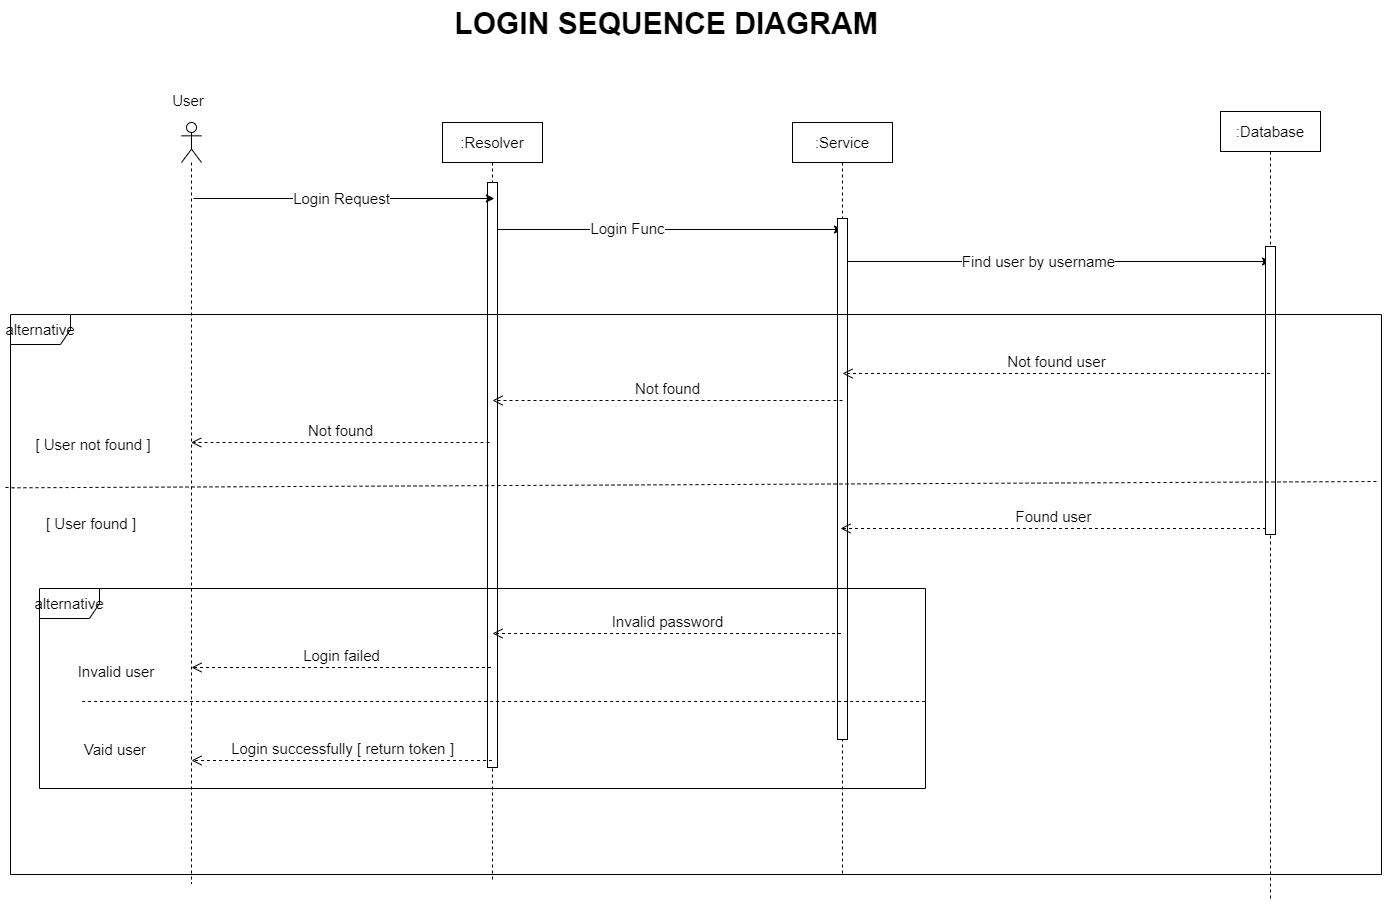

The diagram above was exported from draw.io. Its source (the exported page's mxGraphModel, read from the mxfile embedded in the PNG):
<mxGraphModel dx="2074" dy="1098" grid="0" gridSize="10" guides="1" tooltips="1" connect="1" arrows="1" fold="1" page="1" pageScale="1" pageWidth="3300" pageHeight="2339" math="0" shadow="0">
  <root>
    <mxCell id="0" />
    <mxCell id="1" parent="0" />
    <mxCell id="oBWiQlDQ4rL-Am3Ni0qt-3" value="" style="shape=umlLifeline;perimeter=lifelinePerimeter;whiteSpace=wrap;html=1;container=1;dropTarget=0;collapsible=0;recursiveResize=0;outlineConnect=0;portConstraint=eastwest;newEdgeStyle={&quot;curved&quot;:0,&quot;rounded&quot;:0};participant=umlActor;fontSize=15;" parent="1" vertex="1">
      <mxGeometry x="307" y="149" width="20" height="761" as="geometry" />
    </mxCell>
    <mxCell id="oBWiQlDQ4rL-Am3Ni0qt-9" style="edgeStyle=orthogonalEdgeStyle;rounded=0;orthogonalLoop=1;jettySize=auto;html=1;curved=0;fontSize=15;" parent="1" edge="1">
      <mxGeometry relative="1" as="geometry">
        <mxPoint x="618" y="256" as="sourcePoint" />
        <mxPoint x="968" y="256" as="targetPoint" />
        <Array as="points">
          <mxPoint x="725.5" y="256" />
          <mxPoint x="725.5" y="256" />
        </Array>
      </mxGeometry>
    </mxCell>
    <mxCell id="oBWiQlDQ4rL-Am3Ni0qt-10" value="Login Func" style="edgeLabel;html=1;align=center;verticalAlign=middle;resizable=0;points=[];fontSize=15;" parent="oBWiQlDQ4rL-Am3Ni0qt-9" connectable="0" vertex="1">
      <mxGeometry x="-0.2371" y="2" relative="1" as="geometry">
        <mxPoint as="offset" />
      </mxGeometry>
    </mxCell>
    <mxCell id="oBWiQlDQ4rL-Am3Ni0qt-4" value=":Resolver" style="shape=umlLifeline;perimeter=lifelinePerimeter;whiteSpace=wrap;html=1;container=1;dropTarget=0;collapsible=0;recursiveResize=0;outlineConnect=0;portConstraint=eastwest;newEdgeStyle={&quot;curved&quot;:0,&quot;rounded&quot;:0};fontSize=15;" parent="1" vertex="1">
      <mxGeometry x="568" y="149" width="100" height="760" as="geometry" />
    </mxCell>
    <mxCell id="wvKjO4pAQe6PCxQLwhlW-23" value="" style="html=1;points=[[0,0,0,0,5],[0,1,0,0,-5],[1,0,0,0,5],[1,1,0,0,-5]];perimeter=orthogonalPerimeter;outlineConnect=0;targetShapes=umlLifeline;portConstraint=eastwest;newEdgeStyle={&quot;curved&quot;:0,&quot;rounded&quot;:0};" vertex="1" parent="oBWiQlDQ4rL-Am3Ni0qt-4">
      <mxGeometry x="45" y="60" width="10" height="585" as="geometry" />
    </mxCell>
    <mxCell id="oBWiQlDQ4rL-Am3Ni0qt-14" style="edgeStyle=orthogonalEdgeStyle;rounded=0;orthogonalLoop=1;jettySize=auto;html=1;curved=0;fontSize=15;" parent="1" edge="1">
      <mxGeometry relative="1" as="geometry">
        <mxPoint x="968" y="288" as="sourcePoint" />
        <mxPoint x="1396" y="288" as="targetPoint" />
        <Array as="points">
          <mxPoint x="1265.5" y="288" />
          <mxPoint x="1265.5" y="288" />
        </Array>
      </mxGeometry>
    </mxCell>
    <mxCell id="oBWiQlDQ4rL-Am3Ni0qt-15" value="Find user by username" style="edgeLabel;html=1;align=center;verticalAlign=middle;resizable=0;points=[];fontSize=15;" parent="oBWiQlDQ4rL-Am3Ni0qt-14" connectable="0" vertex="1">
      <mxGeometry x="-0.0871" y="1" relative="1" as="geometry">
        <mxPoint as="offset" />
      </mxGeometry>
    </mxCell>
    <mxCell id="oBWiQlDQ4rL-Am3Ni0qt-5" value=":Service" style="shape=umlLifeline;perimeter=lifelinePerimeter;whiteSpace=wrap;html=1;container=1;dropTarget=0;collapsible=0;recursiveResize=0;outlineConnect=0;portConstraint=eastwest;newEdgeStyle={&quot;curved&quot;:0,&quot;rounded&quot;:0};fontSize=15;" parent="1" vertex="1">
      <mxGeometry x="918" y="149" width="100" height="754" as="geometry" />
    </mxCell>
    <mxCell id="wvKjO4pAQe6PCxQLwhlW-24" value="" style="html=1;points=[[0,0,0,0,5],[0,1,0,0,-5],[1,0,0,0,5],[1,1,0,0,-5]];perimeter=orthogonalPerimeter;outlineConnect=0;targetShapes=umlLifeline;portConstraint=eastwest;newEdgeStyle={&quot;curved&quot;:0,&quot;rounded&quot;:0};" vertex="1" parent="oBWiQlDQ4rL-Am3Ni0qt-5">
      <mxGeometry x="45" y="96" width="10" height="521" as="geometry" />
    </mxCell>
    <mxCell id="oBWiQlDQ4rL-Am3Ni0qt-11" value=":Database" style="shape=umlLifeline;perimeter=lifelinePerimeter;whiteSpace=wrap;html=1;container=1;dropTarget=0;collapsible=0;recursiveResize=0;outlineConnect=0;portConstraint=eastwest;newEdgeStyle={&quot;curved&quot;:0,&quot;rounded&quot;:0};fontSize=15;" parent="1" vertex="1">
      <mxGeometry x="1346" y="138" width="100" height="790" as="geometry" />
    </mxCell>
    <mxCell id="wvKjO4pAQe6PCxQLwhlW-25" value="" style="html=1;points=[[0,0,0,0,5],[0,1,0,0,-5],[1,0,0,0,5],[1,1,0,0,-5]];perimeter=orthogonalPerimeter;outlineConnect=0;targetShapes=umlLifeline;portConstraint=eastwest;newEdgeStyle={&quot;curved&quot;:0,&quot;rounded&quot;:0};" vertex="1" parent="oBWiQlDQ4rL-Am3Ni0qt-11">
      <mxGeometry x="45" y="135" width="10" height="288" as="geometry" />
    </mxCell>
    <mxCell id="oBWiQlDQ4rL-Am3Ni0qt-16" value="User" style="text;html=1;align=center;verticalAlign=middle;whiteSpace=wrap;rounded=0;fontSize=15;" parent="1" vertex="1">
      <mxGeometry x="284" y="112" width="60" height="30" as="geometry" />
    </mxCell>
    <mxCell id="oBWiQlDQ4rL-Am3Ni0qt-18" value="Not found user" style="html=1;verticalAlign=bottom;endArrow=open;dashed=1;endSize=8;curved=0;rounded=0;fontSize=15;" parent="1" edge="1">
      <mxGeometry relative="1" as="geometry">
        <mxPoint x="1395.5" y="400" as="sourcePoint" />
        <mxPoint x="968" y="400" as="targetPoint" />
      </mxGeometry>
    </mxCell>
    <mxCell id="oBWiQlDQ4rL-Am3Ni0qt-19" value="Not found" style="html=1;verticalAlign=bottom;endArrow=open;dashed=1;endSize=8;curved=0;rounded=0;fontSize=15;" parent="1" edge="1">
      <mxGeometry relative="1" as="geometry">
        <mxPoint x="968" y="427" as="sourcePoint" />
        <mxPoint x="618" y="427" as="targetPoint" />
      </mxGeometry>
    </mxCell>
    <mxCell id="oBWiQlDQ4rL-Am3Ni0qt-20" value="Not found" style="html=1;verticalAlign=bottom;endArrow=open;dashed=1;endSize=8;curved=0;rounded=0;fontSize=15;" parent="1" edge="1">
      <mxGeometry relative="1" as="geometry">
        <mxPoint x="615" y="469" as="sourcePoint" />
        <mxPoint x="316.66666666666674" y="469" as="targetPoint" />
      </mxGeometry>
    </mxCell>
    <mxCell id="oBWiQlDQ4rL-Am3Ni0qt-21" value="alternative" style="shape=umlFrame;whiteSpace=wrap;html=1;pointerEvents=0;fontSize=15;" parent="1" vertex="1">
      <mxGeometry x="136" y="341" width="1371" height="560" as="geometry" />
    </mxCell>
    <mxCell id="oBWiQlDQ4rL-Am3Ni0qt-44" value="[ User not found ]" style="text;html=1;align=center;verticalAlign=middle;whiteSpace=wrap;rounded=0;fontSize=15;" parent="1" vertex="1">
      <mxGeometry x="139" y="456" width="160" height="30" as="geometry" />
    </mxCell>
    <mxCell id="oBWiQlDQ4rL-Am3Ni0qt-45" value="[ User found ]" style="text;html=1;align=center;verticalAlign=middle;whiteSpace=wrap;rounded=0;fontSize=15;" parent="1" vertex="1">
      <mxGeometry x="167" y="535" width="100" height="30" as="geometry" />
    </mxCell>
    <mxCell id="oBWiQlDQ4rL-Am3Ni0qt-59" value="" style="endArrow=classic;html=1;rounded=0;fontSize=15;" parent="1" edge="1">
      <mxGeometry width="50" height="50" relative="1" as="geometry">
        <mxPoint x="318.9966666666668" y="225" as="sourcePoint" />
        <mxPoint x="619.83" y="225" as="targetPoint" />
      </mxGeometry>
    </mxCell>
    <mxCell id="oBWiQlDQ4rL-Am3Ni0qt-60" value="Login Request" style="edgeLabel;html=1;align=center;verticalAlign=middle;resizable=0;points=[];fontSize=15;" parent="oBWiQlDQ4rL-Am3Ni0qt-59" connectable="0" vertex="1">
      <mxGeometry x="0.2045" y="-2" relative="1" as="geometry">
        <mxPoint x="-33" y="-3" as="offset" />
      </mxGeometry>
    </mxCell>
    <mxCell id="oBWiQlDQ4rL-Am3Ni0qt-74" value="Found user" style="html=1;verticalAlign=bottom;endArrow=open;dashed=1;endSize=8;curved=0;rounded=0;fontSize=15;" parent="1" edge="1">
      <mxGeometry relative="1" as="geometry">
        <mxPoint x="1391.5" y="555" as="sourcePoint" />
        <mxPoint x="966" y="555" as="targetPoint" />
        <Array as="points">
          <mxPoint x="1391.5" y="555" />
        </Array>
      </mxGeometry>
    </mxCell>
    <mxCell id="oBWiQlDQ4rL-Am3Ni0qt-99" value="" style="endArrow=none;dashed=1;html=1;rounded=0;entryX=1.001;entryY=0.409;entryDx=0;entryDy=0;entryPerimeter=0;fontSize=15;" parent="1" edge="1">
      <mxGeometry width="50" height="50" relative="1" as="geometry">
        <mxPoint x="130.99999999999977" y="513.9439483394833" as="sourcePoint" />
        <mxPoint x="1503.371" y="508.002" as="targetPoint" />
        <Array as="points">
          <mxPoint x="139" y="514.31" />
        </Array>
      </mxGeometry>
    </mxCell>
    <mxCell id="wvKjO4pAQe6PCxQLwhlW-1" value="alternative" style="shape=umlFrame;whiteSpace=wrap;html=1;pointerEvents=0;fontSize=15;" vertex="1" parent="1">
      <mxGeometry x="165" y="615" width="886" height="200" as="geometry" />
    </mxCell>
    <mxCell id="wvKjO4pAQe6PCxQLwhlW-8" value="Invalid password" style="html=1;verticalAlign=bottom;endArrow=open;dashed=1;endSize=8;curved=0;rounded=0;fontSize=15;" edge="1" parent="1">
      <mxGeometry relative="1" as="geometry">
        <mxPoint x="966.5" y="660" as="sourcePoint" />
        <mxPoint x="618" y="660" as="targetPoint" />
      </mxGeometry>
    </mxCell>
    <mxCell id="wvKjO4pAQe6PCxQLwhlW-12" value="" style="endArrow=none;dashed=1;html=1;rounded=0;exitX=-0.004;exitY=0.665;exitDx=0;exitDy=0;exitPerimeter=0;fontSize=15;" edge="1" parent="1">
      <mxGeometry width="50" height="50" relative="1" as="geometry">
        <mxPoint x="207.63999999999987" y="728" as="sourcePoint" />
        <mxPoint x="1051" y="728" as="targetPoint" />
      </mxGeometry>
    </mxCell>
    <mxCell id="wvKjO4pAQe6PCxQLwhlW-13" value="Invalid user" style="text;html=1;align=center;verticalAlign=middle;whiteSpace=wrap;rounded=0;fontSize=15;" vertex="1" parent="1">
      <mxGeometry x="197" y="683" width="90" height="30" as="geometry" />
    </mxCell>
    <mxCell id="wvKjO4pAQe6PCxQLwhlW-14" value="Vaid user" style="text;html=1;align=center;verticalAlign=middle;whiteSpace=wrap;rounded=0;fontSize=15;" vertex="1" parent="1">
      <mxGeometry x="195" y="761" width="92" height="30" as="geometry" />
    </mxCell>
    <mxCell id="wvKjO4pAQe6PCxQLwhlW-16" value="Login failed" style="html=1;verticalAlign=bottom;endArrow=open;dashed=1;endSize=8;curved=0;rounded=0;fontSize=15;" edge="1" parent="1">
      <mxGeometry relative="1" as="geometry">
        <mxPoint x="616.5" y="694" as="sourcePoint" />
        <mxPoint x="317" y="694" as="targetPoint" />
      </mxGeometry>
    </mxCell>
    <mxCell id="wvKjO4pAQe6PCxQLwhlW-21" value="Login successfully [ return token ]" style="html=1;verticalAlign=bottom;endArrow=open;dashed=1;endSize=8;curved=0;rounded=0;fontSize=15;" edge="1" parent="1">
      <mxGeometry relative="1" as="geometry">
        <mxPoint x="617.5" y="787" as="sourcePoint" />
        <mxPoint x="317" y="787" as="targetPoint" />
      </mxGeometry>
    </mxCell>
    <mxCell id="wvKjO4pAQe6PCxQLwhlW-27" value="LOGIN SEQUENCE DIAGRAM" style="text;html=1;align=center;verticalAlign=middle;whiteSpace=wrap;rounded=0;fontSize=30;fontStyle=1" vertex="1" parent="1">
      <mxGeometry x="533" y="35" width="518" height="30" as="geometry" />
    </mxCell>
  </root>
</mxGraphModel>